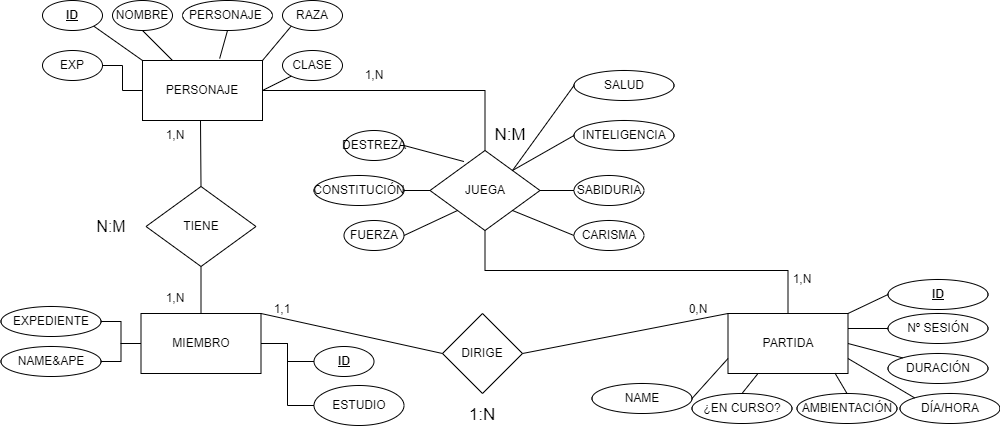

The diagram above was exported from draw.io. Its source (the exported page's mxGraphModel, read from the mxfile embedded in the PNG):
<mxGraphModel dx="794" dy="531" grid="1" gridSize="10" guides="1" tooltips="1" connect="1" arrows="1" fold="1" page="1" pageScale="1" pageWidth="1169" pageHeight="827" math="0" shadow="0">
  <root>
    <mxCell id="0" />
    <mxCell id="1" parent="0" />
    <mxCell id="ijICfIVz4gepd5ZtEf_D-1" value="MIEMBRO" style="rounded=0;whiteSpace=wrap;html=1;" parent="1" vertex="1">
      <mxGeometry x="228.5" y="433" width="120" height="60" as="geometry" />
    </mxCell>
    <mxCell id="xW9pZLKvDK5fLK0oXtKX-28" style="edgeStyle=orthogonalEdgeStyle;rounded=0;orthogonalLoop=1;jettySize=auto;html=1;entryX=1;entryY=0.5;entryDx=0;entryDy=0;endArrow=none;endFill=0;" parent="1" source="ijICfIVz4gepd5ZtEf_D-2" target="ijICfIVz4gepd5ZtEf_D-1" edge="1">
      <mxGeometry relative="1" as="geometry" />
    </mxCell>
    <mxCell id="ijICfIVz4gepd5ZtEf_D-2" value="&lt;u&gt;&lt;b&gt;ID&lt;/b&gt;&lt;/u&gt;" style="ellipse;whiteSpace=wrap;html=1;" parent="1" vertex="1">
      <mxGeometry x="401.5" y="466" width="60" height="30" as="geometry" />
    </mxCell>
    <mxCell id="xW9pZLKvDK5fLK0oXtKX-25" style="edgeStyle=orthogonalEdgeStyle;rounded=0;orthogonalLoop=1;jettySize=auto;html=1;entryX=0;entryY=0.5;entryDx=0;entryDy=0;endArrow=none;endFill=0;" parent="1" source="ijICfIVz4gepd5ZtEf_D-3" target="ijICfIVz4gepd5ZtEf_D-1" edge="1">
      <mxGeometry relative="1" as="geometry" />
    </mxCell>
    <mxCell id="ijICfIVz4gepd5ZtEf_D-3" value="EXPEDIENTE" style="ellipse;whiteSpace=wrap;html=1;" parent="1" vertex="1">
      <mxGeometry x="88.5" y="426" width="100" height="30" as="geometry" />
    </mxCell>
    <mxCell id="xW9pZLKvDK5fLK0oXtKX-27" style="edgeStyle=orthogonalEdgeStyle;rounded=0;orthogonalLoop=1;jettySize=auto;html=1;entryX=1;entryY=0.5;entryDx=0;entryDy=0;endArrow=none;endFill=0;" parent="1" source="ijICfIVz4gepd5ZtEf_D-5" target="ijICfIVz4gepd5ZtEf_D-1" edge="1">
      <mxGeometry relative="1" as="geometry" />
    </mxCell>
    <mxCell id="ijICfIVz4gepd5ZtEf_D-5" value="ESTUDIO" style="ellipse;whiteSpace=wrap;html=1;" parent="1" vertex="1">
      <mxGeometry x="401.5" y="505" width="90" height="40" as="geometry" />
    </mxCell>
    <mxCell id="xW9pZLKvDK5fLK0oXtKX-58" style="edgeStyle=orthogonalEdgeStyle;rounded=0;orthogonalLoop=1;jettySize=auto;html=1;entryX=0.5;entryY=0;entryDx=0;entryDy=0;endArrow=none;endFill=0;" parent="1" source="ijICfIVz4gepd5ZtEf_D-11" target="xW9pZLKvDK5fLK0oXtKX-17" edge="1">
      <mxGeometry relative="1" as="geometry" />
    </mxCell>
    <mxCell id="ijICfIVz4gepd5ZtEf_D-11" value="PERSONAJE" style="rounded=0;whiteSpace=wrap;html=1;" parent="1" vertex="1">
      <mxGeometry x="230" y="180" width="120" height="60" as="geometry" />
    </mxCell>
    <mxCell id="ijICfIVz4gepd5ZtEf_D-12" value="&lt;b&gt;&lt;u&gt;ID&lt;/u&gt;&lt;/b&gt;" style="ellipse;whiteSpace=wrap;html=1;" parent="1" vertex="1">
      <mxGeometry x="130" y="120" width="60" height="30" as="geometry" />
    </mxCell>
    <mxCell id="ijICfIVz4gepd5ZtEf_D-13" value="NOMBRE" style="ellipse;whiteSpace=wrap;html=1;" parent="1" vertex="1">
      <mxGeometry x="200" y="120" width="60" height="30" as="geometry" />
    </mxCell>
    <mxCell id="ijICfIVz4gepd5ZtEf_D-14" value="PERSONAJE&amp;nbsp;" style="ellipse;whiteSpace=wrap;html=1;" parent="1" vertex="1">
      <mxGeometry x="270" y="120" width="90" height="30" as="geometry" />
    </mxCell>
    <mxCell id="ijICfIVz4gepd5ZtEf_D-15" value="RAZA" style="ellipse;whiteSpace=wrap;html=1;" parent="1" vertex="1">
      <mxGeometry x="370" y="120" width="60" height="30" as="geometry" />
    </mxCell>
    <mxCell id="ijICfIVz4gepd5ZtEf_D-16" value="CLASE" style="ellipse;whiteSpace=wrap;html=1;" parent="1" vertex="1">
      <mxGeometry x="370" y="170" width="60" height="30" as="geometry" />
    </mxCell>
    <mxCell id="xW9pZLKvDK5fLK0oXtKX-29" style="edgeStyle=orthogonalEdgeStyle;rounded=0;orthogonalLoop=1;jettySize=auto;html=1;entryX=0;entryY=0.5;entryDx=0;entryDy=0;endArrow=none;endFill=0;" parent="1" source="ijICfIVz4gepd5ZtEf_D-17" target="ijICfIVz4gepd5ZtEf_D-11" edge="1">
      <mxGeometry relative="1" as="geometry" />
    </mxCell>
    <mxCell id="ijICfIVz4gepd5ZtEf_D-17" value="EXP" style="ellipse;whiteSpace=wrap;html=1;" parent="1" vertex="1">
      <mxGeometry x="130" y="170" width="60" height="30" as="geometry" />
    </mxCell>
    <mxCell id="ijICfIVz4gepd5ZtEf_D-20" value="FUERZA" style="ellipse;whiteSpace=wrap;html=1;" parent="1" vertex="1">
      <mxGeometry x="431.5" y="340" width="60" height="30" as="geometry" />
    </mxCell>
    <mxCell id="ijICfIVz4gepd5ZtEf_D-21" value="DESTREZA" style="ellipse;whiteSpace=wrap;html=1;" parent="1" vertex="1">
      <mxGeometry x="431.5" y="250" width="60" height="30" as="geometry" />
    </mxCell>
    <mxCell id="ijICfIVz4gepd5ZtEf_D-22" value="CONSTITUCIÓN" style="ellipse;whiteSpace=wrap;html=1;" parent="1" vertex="1">
      <mxGeometry x="401.5" y="295" width="90" height="30" as="geometry" />
    </mxCell>
    <mxCell id="ijICfIVz4gepd5ZtEf_D-23" value="INTELIGENCIA" style="ellipse;whiteSpace=wrap;html=1;" parent="1" vertex="1">
      <mxGeometry x="661.5" y="240" width="100" height="30" as="geometry" />
    </mxCell>
    <mxCell id="ijICfIVz4gepd5ZtEf_D-24" value="SABIDURIA" style="ellipse;whiteSpace=wrap;html=1;" parent="1" vertex="1">
      <mxGeometry x="661.5" y="295" width="70" height="30" as="geometry" />
    </mxCell>
    <mxCell id="ijICfIVz4gepd5ZtEf_D-25" value="CARISMA" style="ellipse;whiteSpace=wrap;html=1;" parent="1" vertex="1">
      <mxGeometry x="661.5" y="340" width="70" height="30" as="geometry" />
    </mxCell>
    <mxCell id="xW9pZLKvDK5fLK0oXtKX-1" value="PARTIDA" style="rounded=0;whiteSpace=wrap;html=1;" parent="1" vertex="1">
      <mxGeometry x="815.5" y="433" width="120" height="60" as="geometry" />
    </mxCell>
    <mxCell id="xW9pZLKvDK5fLK0oXtKX-2" value="&lt;b&gt;&lt;u&gt;ID&lt;/u&gt;&lt;/b&gt;" style="ellipse;whiteSpace=wrap;html=1;" parent="1" vertex="1">
      <mxGeometry x="975.5" y="399" width="100" height="30" as="geometry" />
    </mxCell>
    <mxCell id="xW9pZLKvDK5fLK0oXtKX-3" value="NAME" style="ellipse;whiteSpace=wrap;html=1;" parent="1" vertex="1">
      <mxGeometry x="679.5" y="503" width="100" height="30" as="geometry" />
    </mxCell>
    <mxCell id="xW9pZLKvDK5fLK0oXtKX-7" value="AMBIENTACIÓN" style="ellipse;whiteSpace=wrap;html=1;" parent="1" vertex="1">
      <mxGeometry x="884.5" y="513" width="100" height="30" as="geometry" />
    </mxCell>
    <mxCell id="xW9pZLKvDK5fLK0oXtKX-8" value="DÍA/HORA" style="ellipse;whiteSpace=wrap;html=1;" parent="1" vertex="1">
      <mxGeometry x="987.5" y="513" width="100" height="30" as="geometry" />
    </mxCell>
    <mxCell id="xW9pZLKvDK5fLK0oXtKX-9" value="DURACIÓN" style="ellipse;whiteSpace=wrap;html=1;" parent="1" vertex="1">
      <mxGeometry x="975.5" y="473" width="100" height="30" as="geometry" />
    </mxCell>
    <mxCell id="xW9pZLKvDK5fLK0oXtKX-10" value="Nº SESIÓN" style="ellipse;whiteSpace=wrap;html=1;" parent="1" vertex="1">
      <mxGeometry x="975.5" y="433" width="100" height="30" as="geometry" />
    </mxCell>
    <mxCell id="xW9pZLKvDK5fLK0oXtKX-11" value="¿EN CURSO?" style="ellipse;whiteSpace=wrap;html=1;" parent="1" vertex="1">
      <mxGeometry x="779.5" y="513" width="100" height="30" as="geometry" />
    </mxCell>
    <mxCell id="xW9pZLKvDK5fLK0oXtKX-26" style="edgeStyle=orthogonalEdgeStyle;rounded=0;orthogonalLoop=1;jettySize=auto;html=1;entryX=0;entryY=0.5;entryDx=0;entryDy=0;endArrow=none;endFill=0;" parent="1" source="xW9pZLKvDK5fLK0oXtKX-13" target="ijICfIVz4gepd5ZtEf_D-1" edge="1">
      <mxGeometry relative="1" as="geometry" />
    </mxCell>
    <mxCell id="xW9pZLKvDK5fLK0oXtKX-13" value="NAME&amp;amp;APE" style="ellipse;whiteSpace=wrap;html=1;" parent="1" vertex="1">
      <mxGeometry x="88.5" y="466" width="100" height="30" as="geometry" />
    </mxCell>
    <mxCell id="xW9pZLKvDK5fLK0oXtKX-15" value="TIENE" style="rhombus;whiteSpace=wrap;html=1;" parent="1" vertex="1">
      <mxGeometry x="233.5" y="306" width="110" height="80" as="geometry" />
    </mxCell>
    <mxCell id="xW9pZLKvDK5fLK0oXtKX-59" style="edgeStyle=orthogonalEdgeStyle;rounded=0;orthogonalLoop=1;jettySize=auto;html=1;entryX=0.5;entryY=0;entryDx=0;entryDy=0;endArrow=none;endFill=0;" parent="1" source="xW9pZLKvDK5fLK0oXtKX-17" target="xW9pZLKvDK5fLK0oXtKX-1" edge="1">
      <mxGeometry relative="1" as="geometry">
        <Array as="points">
          <mxPoint x="573" y="390" />
          <mxPoint x="876" y="390" />
        </Array>
      </mxGeometry>
    </mxCell>
    <mxCell id="xW9pZLKvDK5fLK0oXtKX-17" value="JUEGA" style="rhombus;whiteSpace=wrap;html=1;" parent="1" vertex="1">
      <mxGeometry x="517.5" y="270" width="110" height="80" as="geometry" />
    </mxCell>
    <mxCell id="xW9pZLKvDK5fLK0oXtKX-21" value="" style="endArrow=none;html=1;rounded=0;exitX=0.5;exitY=0;exitDx=0;exitDy=0;entryX=0.5;entryY=1;entryDx=0;entryDy=0;" parent="1" source="ijICfIVz4gepd5ZtEf_D-1" target="xW9pZLKvDK5fLK0oXtKX-15" edge="1">
      <mxGeometry width="50" height="50" relative="1" as="geometry">
        <mxPoint x="198.5" y="447" as="sourcePoint" />
        <mxPoint x="248.5" y="397" as="targetPoint" />
      </mxGeometry>
    </mxCell>
    <mxCell id="xW9pZLKvDK5fLK0oXtKX-30" value="" style="endArrow=none;html=1;rounded=0;exitX=1;exitY=1;exitDx=0;exitDy=0;entryX=0;entryY=0;entryDx=0;entryDy=0;" parent="1" source="ijICfIVz4gepd5ZtEf_D-12" target="ijICfIVz4gepd5ZtEf_D-11" edge="1">
      <mxGeometry width="50" height="50" relative="1" as="geometry">
        <mxPoint x="170" y="321" as="sourcePoint" />
        <mxPoint x="220" y="271" as="targetPoint" />
      </mxGeometry>
    </mxCell>
    <mxCell id="xW9pZLKvDK5fLK0oXtKX-32" value="" style="endArrow=none;html=1;rounded=0;exitX=0.5;exitY=1;exitDx=0;exitDy=0;" parent="1" source="ijICfIVz4gepd5ZtEf_D-13" target="ijICfIVz4gepd5ZtEf_D-11" edge="1">
      <mxGeometry width="50" height="50" relative="1" as="geometry">
        <mxPoint x="230" y="171" as="sourcePoint" />
        <mxPoint x="230" y="251" as="targetPoint" />
      </mxGeometry>
    </mxCell>
    <mxCell id="xW9pZLKvDK5fLK0oXtKX-33" value="" style="endArrow=none;html=1;rounded=0;entryX=0.5;entryY=1;entryDx=0;entryDy=0;exitX=0.643;exitY=-0.033;exitDx=0;exitDy=0;exitPerimeter=0;" parent="1" source="ijICfIVz4gepd5ZtEf_D-11" target="ijICfIVz4gepd5ZtEf_D-14" edge="1">
      <mxGeometry width="50" height="50" relative="1" as="geometry">
        <mxPoint x="70" y="391" as="sourcePoint" />
        <mxPoint x="120" y="341" as="targetPoint" />
      </mxGeometry>
    </mxCell>
    <mxCell id="xW9pZLKvDK5fLK0oXtKX-34" value="" style="endArrow=none;html=1;rounded=0;exitX=0;exitY=1;exitDx=0;exitDy=0;entryX=1;entryY=0;entryDx=0;entryDy=0;" parent="1" source="ijICfIVz4gepd5ZtEf_D-15" target="ijICfIVz4gepd5ZtEf_D-11" edge="1">
      <mxGeometry width="50" height="50" relative="1" as="geometry">
        <mxPoint x="70" y="361" as="sourcePoint" />
        <mxPoint x="120" y="311" as="targetPoint" />
      </mxGeometry>
    </mxCell>
    <mxCell id="xW9pZLKvDK5fLK0oXtKX-36" value="" style="endArrow=none;html=1;rounded=0;exitX=1;exitY=0.5;exitDx=0;exitDy=0;entryX=0;entryY=1;entryDx=0;entryDy=0;" parent="1" source="ijICfIVz4gepd5ZtEf_D-11" target="ijICfIVz4gepd5ZtEf_D-16" edge="1">
      <mxGeometry width="50" height="50" relative="1" as="geometry">
        <mxPoint x="450" y="281" as="sourcePoint" />
        <mxPoint x="500" y="231" as="targetPoint" />
      </mxGeometry>
    </mxCell>
    <mxCell id="xW9pZLKvDK5fLK0oXtKX-38" value="" style="endArrow=none;html=1;rounded=0;exitX=1;exitY=0.5;exitDx=0;exitDy=0;entryX=0;entryY=0.75;entryDx=0;entryDy=0;" parent="1" source="xW9pZLKvDK5fLK0oXtKX-3" target="xW9pZLKvDK5fLK0oXtKX-1" edge="1">
      <mxGeometry width="50" height="50" relative="1" as="geometry">
        <mxPoint x="794.5" y="484" as="sourcePoint" />
        <mxPoint x="844.5" y="434" as="targetPoint" />
      </mxGeometry>
    </mxCell>
    <mxCell id="xW9pZLKvDK5fLK0oXtKX-40" value="" style="endArrow=none;html=1;rounded=0;exitX=0.5;exitY=0;exitDx=0;exitDy=0;entryX=0.25;entryY=1;entryDx=0;entryDy=0;" parent="1" source="xW9pZLKvDK5fLK0oXtKX-11" target="xW9pZLKvDK5fLK0oXtKX-1" edge="1">
      <mxGeometry width="50" height="50" relative="1" as="geometry">
        <mxPoint x="1004.5" y="414" as="sourcePoint" />
        <mxPoint x="1054.5" y="364" as="targetPoint" />
      </mxGeometry>
    </mxCell>
    <mxCell id="xW9pZLKvDK5fLK0oXtKX-41" value="" style="endArrow=none;html=1;rounded=0;exitX=0.5;exitY=0;exitDx=0;exitDy=0;entryX=0.892;entryY=0.995;entryDx=0;entryDy=0;entryPerimeter=0;" parent="1" source="xW9pZLKvDK5fLK0oXtKX-7" target="xW9pZLKvDK5fLK0oXtKX-1" edge="1">
      <mxGeometry width="50" height="50" relative="1" as="geometry">
        <mxPoint x="1224.5" y="364" as="sourcePoint" />
        <mxPoint x="1274.5" y="314" as="targetPoint" />
      </mxGeometry>
    </mxCell>
    <mxCell id="xW9pZLKvDK5fLK0oXtKX-42" value="" style="endArrow=none;html=1;rounded=0;exitX=0;exitY=0;exitDx=0;exitDy=0;entryX=1;entryY=0.75;entryDx=0;entryDy=0;" parent="1" source="xW9pZLKvDK5fLK0oXtKX-8" target="xW9pZLKvDK5fLK0oXtKX-1" edge="1">
      <mxGeometry width="50" height="50" relative="1" as="geometry">
        <mxPoint x="1334.5" y="414" as="sourcePoint" />
        <mxPoint x="1384.5" y="364" as="targetPoint" />
      </mxGeometry>
    </mxCell>
    <mxCell id="xW9pZLKvDK5fLK0oXtKX-43" value="" style="endArrow=none;html=1;rounded=0;exitX=0;exitY=0;exitDx=0;exitDy=0;entryX=1;entryY=0.5;entryDx=0;entryDy=0;" parent="1" source="xW9pZLKvDK5fLK0oXtKX-9" target="xW9pZLKvDK5fLK0oXtKX-1" edge="1">
      <mxGeometry width="50" height="50" relative="1" as="geometry">
        <mxPoint x="1294.5" y="364" as="sourcePoint" />
        <mxPoint x="1344.5" y="314" as="targetPoint" />
      </mxGeometry>
    </mxCell>
    <mxCell id="xW9pZLKvDK5fLK0oXtKX-44" value="" style="endArrow=none;html=1;rounded=0;exitX=0;exitY=0.5;exitDx=0;exitDy=0;entryX=1;entryY=0.25;entryDx=0;entryDy=0;" parent="1" source="xW9pZLKvDK5fLK0oXtKX-10" target="xW9pZLKvDK5fLK0oXtKX-1" edge="1">
      <mxGeometry width="50" height="50" relative="1" as="geometry">
        <mxPoint x="1104.5" y="364" as="sourcePoint" />
        <mxPoint x="1154.5" y="314" as="targetPoint" />
      </mxGeometry>
    </mxCell>
    <mxCell id="xW9pZLKvDK5fLK0oXtKX-45" value="" style="endArrow=none;html=1;rounded=0;exitX=1;exitY=0.5;exitDx=0;exitDy=0;entryX=0.309;entryY=0.138;entryDx=0;entryDy=0;entryPerimeter=0;" parent="1" source="ijICfIVz4gepd5ZtEf_D-21" target="xW9pZLKvDK5fLK0oXtKX-17" edge="1">
      <mxGeometry width="50" height="50" relative="1" as="geometry">
        <mxPoint x="521.5" y="261" as="sourcePoint" />
        <mxPoint x="571.5" y="211" as="targetPoint" />
      </mxGeometry>
    </mxCell>
    <mxCell id="xW9pZLKvDK5fLK0oXtKX-46" value="" style="endArrow=none;html=1;rounded=0;exitX=1;exitY=0.5;exitDx=0;exitDy=0;entryX=0;entryY=0.5;entryDx=0;entryDy=0;" parent="1" source="ijICfIVz4gepd5ZtEf_D-22" target="xW9pZLKvDK5fLK0oXtKX-17" edge="1">
      <mxGeometry width="50" height="50" relative="1" as="geometry">
        <mxPoint x="751.5" y="201" as="sourcePoint" />
        <mxPoint x="801.5" y="151" as="targetPoint" />
      </mxGeometry>
    </mxCell>
    <mxCell id="xW9pZLKvDK5fLK0oXtKX-47" value="" style="endArrow=none;html=1;rounded=0;exitX=1;exitY=0.5;exitDx=0;exitDy=0;entryX=0;entryY=1;entryDx=0;entryDy=0;" parent="1" source="ijICfIVz4gepd5ZtEf_D-20" target="xW9pZLKvDK5fLK0oXtKX-17" edge="1">
      <mxGeometry width="50" height="50" relative="1" as="geometry">
        <mxPoint x="851.5" y="311" as="sourcePoint" />
        <mxPoint x="901.5" y="261" as="targetPoint" />
      </mxGeometry>
    </mxCell>
    <mxCell id="xW9pZLKvDK5fLK0oXtKX-48" value="" style="endArrow=none;html=1;rounded=0;exitX=0;exitY=0.5;exitDx=0;exitDy=0;entryX=1;entryY=1;entryDx=0;entryDy=0;" parent="1" source="ijICfIVz4gepd5ZtEf_D-25" target="xW9pZLKvDK5fLK0oXtKX-17" edge="1">
      <mxGeometry width="50" height="50" relative="1" as="geometry">
        <mxPoint x="801.5" y="351" as="sourcePoint" />
        <mxPoint x="851.5" y="301" as="targetPoint" />
      </mxGeometry>
    </mxCell>
    <mxCell id="xW9pZLKvDK5fLK0oXtKX-49" value="" style="endArrow=none;html=1;rounded=0;exitX=1;exitY=0.5;exitDx=0;exitDy=0;entryX=0;entryY=0.5;entryDx=0;entryDy=0;" parent="1" source="xW9pZLKvDK5fLK0oXtKX-17" target="ijICfIVz4gepd5ZtEf_D-24" edge="1">
      <mxGeometry width="50" height="50" relative="1" as="geometry">
        <mxPoint x="791.5" y="281" as="sourcePoint" />
        <mxPoint x="841.5" y="231" as="targetPoint" />
      </mxGeometry>
    </mxCell>
    <mxCell id="xW9pZLKvDK5fLK0oXtKX-50" value="" style="endArrow=none;html=1;rounded=0;exitX=1;exitY=0;exitDx=0;exitDy=0;entryX=0;entryY=0.5;entryDx=0;entryDy=0;" parent="1" source="xW9pZLKvDK5fLK0oXtKX-17" target="ijICfIVz4gepd5ZtEf_D-23" edge="1">
      <mxGeometry width="50" height="50" relative="1" as="geometry">
        <mxPoint x="841.5" y="241" as="sourcePoint" />
        <mxPoint x="891.5" y="191" as="targetPoint" />
      </mxGeometry>
    </mxCell>
    <mxCell id="xW9pZLKvDK5fLK0oXtKX-52" value="" style="endArrow=none;html=1;rounded=0;entryX=0;entryY=0.5;entryDx=0;entryDy=0;exitX=1;exitY=0;exitDx=0;exitDy=0;" parent="1" source="xW9pZLKvDK5fLK0oXtKX-1" target="xW9pZLKvDK5fLK0oXtKX-2" edge="1">
      <mxGeometry width="50" height="50" relative="1" as="geometry">
        <mxPoint x="870" y="390" as="sourcePoint" />
        <mxPoint x="920" y="340" as="targetPoint" />
      </mxGeometry>
    </mxCell>
    <mxCell id="xW9pZLKvDK5fLK0oXtKX-53" value="" style="endArrow=none;html=1;rounded=0;exitX=0.5;exitY=0;exitDx=0;exitDy=0;" parent="1" source="xW9pZLKvDK5fLK0oXtKX-15" edge="1">
      <mxGeometry width="50" height="50" relative="1" as="geometry">
        <mxPoint x="150" y="350" as="sourcePoint" />
        <mxPoint x="288" y="240" as="targetPoint" />
      </mxGeometry>
    </mxCell>
    <mxCell id="xW9pZLKvDK5fLK0oXtKX-54" value="DIRIGE" style="rhombus;whiteSpace=wrap;html=1;" parent="1" vertex="1">
      <mxGeometry x="530" y="433" width="80" height="80" as="geometry" />
    </mxCell>
    <mxCell id="xW9pZLKvDK5fLK0oXtKX-56" value="" style="endArrow=none;html=1;rounded=0;entryX=0;entryY=0;entryDx=0;entryDy=0;exitX=1;exitY=0.5;exitDx=0;exitDy=0;" parent="1" source="xW9pZLKvDK5fLK0oXtKX-54" target="xW9pZLKvDK5fLK0oXtKX-1" edge="1">
      <mxGeometry width="50" height="50" relative="1" as="geometry">
        <mxPoint x="720" y="450" as="sourcePoint" />
        <mxPoint x="770" y="400" as="targetPoint" />
      </mxGeometry>
    </mxCell>
    <mxCell id="xW9pZLKvDK5fLK0oXtKX-57" value="" style="endArrow=none;html=1;rounded=0;exitX=1;exitY=0;exitDx=0;exitDy=0;entryX=0;entryY=0.5;entryDx=0;entryDy=0;" parent="1" source="ijICfIVz4gepd5ZtEf_D-1" target="xW9pZLKvDK5fLK0oXtKX-54" edge="1">
      <mxGeometry width="50" height="50" relative="1" as="geometry">
        <mxPoint x="400" y="440" as="sourcePoint" />
        <mxPoint x="450" y="390" as="targetPoint" />
      </mxGeometry>
    </mxCell>
    <mxCell id="xW9pZLKvDK5fLK0oXtKX-60" value="&lt;font style=&quot;font-size: 17px;&quot;&gt;N:M&lt;/font&gt;" style="text;html=1;align=center;verticalAlign=middle;whiteSpace=wrap;rounded=0;" parent="1" vertex="1">
      <mxGeometry x="567.5" y="240" width="60" height="30" as="geometry" />
    </mxCell>
    <mxCell id="xW9pZLKvDK5fLK0oXtKX-61" value="&lt;font style=&quot;font-size: 17px;&quot;&gt;1:N&lt;/font&gt;" style="text;html=1;align=center;verticalAlign=middle;whiteSpace=wrap;rounded=0;" parent="1" vertex="1">
      <mxGeometry x="540" y="520" width="60" height="30" as="geometry" />
    </mxCell>
    <mxCell id="xW9pZLKvDK5fLK0oXtKX-62" value="&lt;font style=&quot;font-size: 16px;&quot;&gt;N:M&lt;/font&gt;" style="text;html=1;align=center;verticalAlign=middle;whiteSpace=wrap;rounded=0;" parent="1" vertex="1">
      <mxGeometry x="168.5" y="331" width="60" height="30" as="geometry" />
    </mxCell>
    <mxCell id="xW9pZLKvDK5fLK0oXtKX-63" value="1,1" style="text;html=1;align=center;verticalAlign=middle;whiteSpace=wrap;rounded=0;" parent="1" vertex="1">
      <mxGeometry x="340" y="414" width="60" height="30" as="geometry" />
    </mxCell>
    <mxCell id="xW9pZLKvDK5fLK0oXtKX-64" value="0,N" style="text;html=1;align=center;verticalAlign=middle;whiteSpace=wrap;rounded=0;" parent="1" vertex="1">
      <mxGeometry x="755.5" y="414" width="60" height="30" as="geometry" />
    </mxCell>
    <mxCell id="xW9pZLKvDK5fLK0oXtKX-65" value="1,N" style="text;html=1;align=center;verticalAlign=middle;whiteSpace=wrap;rounded=0;" parent="1" vertex="1">
      <mxGeometry x="233" y="240" width="60" height="30" as="geometry" />
    </mxCell>
    <mxCell id="xW9pZLKvDK5fLK0oXtKX-66" value="1,N" style="text;html=1;align=center;verticalAlign=middle;whiteSpace=wrap;rounded=0;" parent="1" vertex="1">
      <mxGeometry x="233" y="403" width="60" height="30" as="geometry" />
    </mxCell>
    <mxCell id="xW9pZLKvDK5fLK0oXtKX-67" value="1,N" style="text;html=1;align=center;verticalAlign=middle;whiteSpace=wrap;rounded=0;" parent="1" vertex="1">
      <mxGeometry x="432" y="180" width="60" height="30" as="geometry" />
    </mxCell>
    <mxCell id="xW9pZLKvDK5fLK0oXtKX-68" value="1,N" style="text;html=1;align=center;verticalAlign=middle;whiteSpace=wrap;rounded=0;" parent="1" vertex="1">
      <mxGeometry x="860" y="384" width="60" height="30" as="geometry" />
    </mxCell>
    <mxCell id="vJHTGl9M0G8bmmMBgBxr-1" value="SALUD" style="ellipse;whiteSpace=wrap;html=1;" parent="1" vertex="1">
      <mxGeometry x="661.5" y="190" width="100" height="30" as="geometry" />
    </mxCell>
    <mxCell id="vJHTGl9M0G8bmmMBgBxr-3" value="" style="endArrow=none;html=1;rounded=0;entryX=0;entryY=0.5;entryDx=0;entryDy=0;exitX=1;exitY=0;exitDx=0;exitDy=0;" parent="1" source="xW9pZLKvDK5fLK0oXtKX-17" target="vJHTGl9M0G8bmmMBgBxr-1" edge="1">
      <mxGeometry width="50" height="50" relative="1" as="geometry">
        <mxPoint x="630" y="210" as="sourcePoint" />
        <mxPoint x="680" y="160" as="targetPoint" />
      </mxGeometry>
    </mxCell>
  </root>
</mxGraphModel>